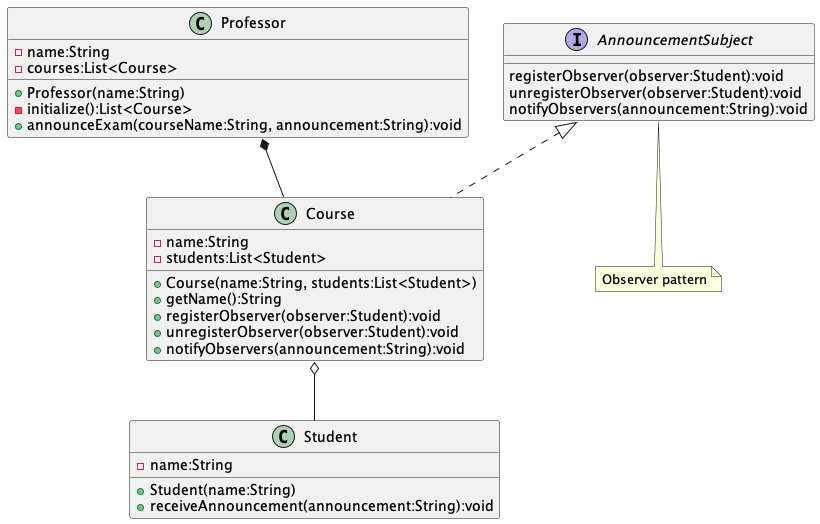

The diagram above was rendered by PlantUML. Its source (embedded in the PNG):
@startuml

class Professor {
  - name:String
  - courses:List<Course>
  + Professor(name:String)
  - initialize():List<Course>
  + announceExam(courseName:String, announcement:String):void
}

interface AnnouncementSubject {
   registerObserver(observer:Student):void
   unregisterObserver(observer:Student):void
   notifyObservers(announcement:String):void
}
note bottom of AnnouncementSubject
    Observer pattern
end note

class Course implements AnnouncementSubject {
  - name:String
  - students:List<Student>
  + Course(name:String, students:List<Student>)
  + getName():String
  + registerObserver(observer:Student):void
  + unregisterObserver(observer:Student):void
  + notifyObservers(announcement:String):void
}

class Student {
  - name:String
  + Student(name:String)
  + receiveAnnouncement(announcement:String):void
}

Professor *-- Course
Course o-- Student

@enduml